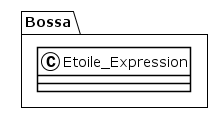

The diagram above was rendered by PlantUML. Its source (embedded in the PNG):
@startuml
!theme plain
package Bossa {
class Etoile_Expression {
}
}
@enduml